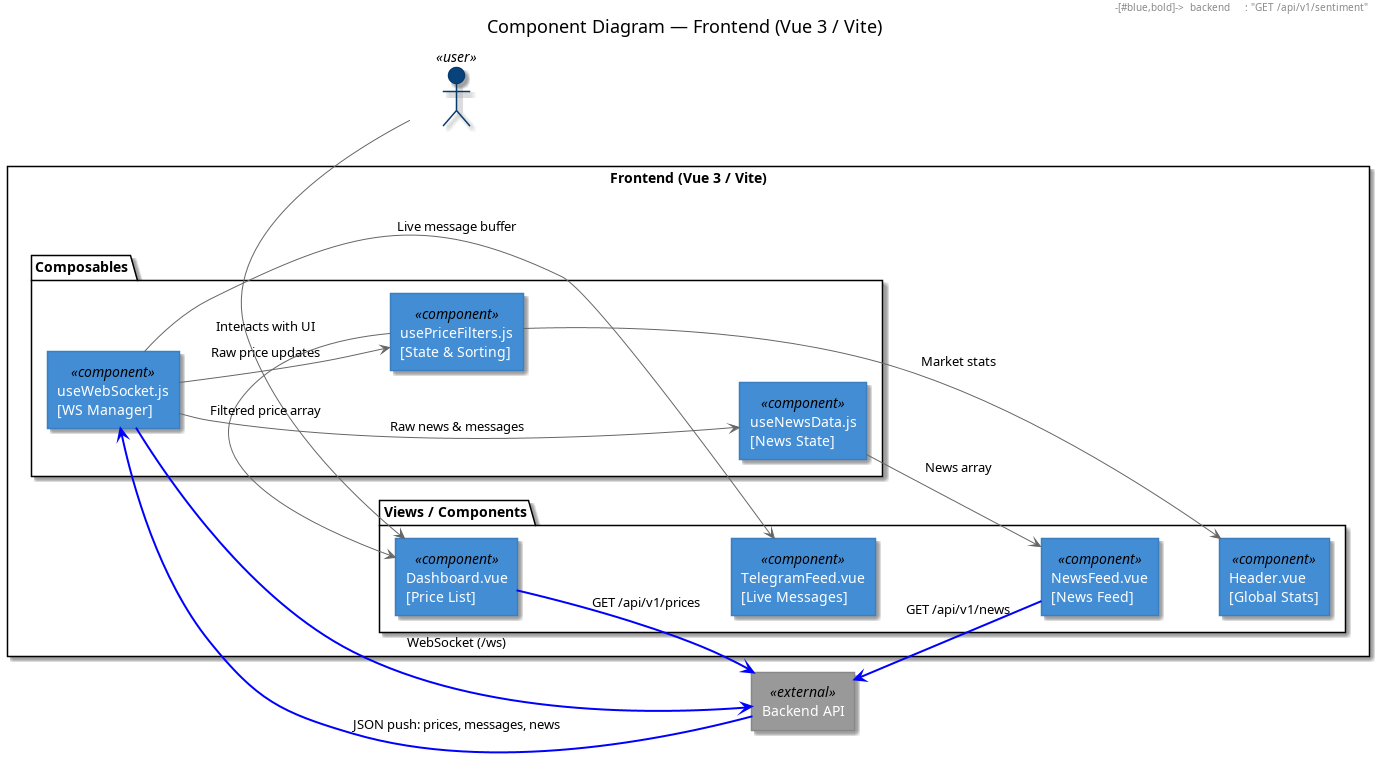

The diagram above was rendered by PlantUML. Its source (embedded in the PNG):
@startuml L3_component_frontend
left to right direction

skinparam rectangle {
    BackgroundColor<<component>> #438dd5
    FontColor<<component>> #ffffff
    BorderColor<<component>> #3c7fc0
    BackgroundColor<<external>> #999999
    FontColor<<external>> #ffffff
    BorderColor<<external>> #888888
}
skinparam actor {
    BackgroundColor<<user>> #08427b
    FontColor<<user>> #ffffff
    BorderColor<<user>> #073b6e
}
skinparam ArrowColor #666666
skinparam FontName SansSerif

title Component Diagram — Frontend (Vue 3 / Vite)

actor "Crypto Trader" <<user>> as user
rectangle "Backend API" <<external>> as backend

rectangle "Frontend (Vue 3 / Vite)" {

    package "Composables" {
        rectangle "useWebSocket.js\n[WS Manager]" <<component>> as use_ws
        rectangle "usePriceFilters.js\n[State & Sorting]" <<component>> as use_filters
        rectangle "useNewsData.js\n[News State]" <<component>> as use_news
    }

    package "Views / Components" {
        rectangle "Dashboard.vue\n[Price List]" <<component>> as dashboard
        rectangle "TelegramFeed.vue\n[Live Messages]" <<component>> as tg_feed
        rectangle "NewsFeed.vue\n[News Feed]" <<component>> as news_feed
        rectangle "Header.vue\n[Global Stats]" <<component>> as header
    }
}

' Force stacking
use_ws      -[hidden]down-> use_filters
use_filters -[hidden]down-> use_news
dashboard   -[hidden]down-> tg_feed
tg_feed     -[hidden]down-> news_feed
news_feed   -[hidden]down-> header

' User
user        ->               dashboard   : "Interacts with UI"

' WebSocket pipeline
use_ws      -[#blue,bold]->  backend     : "WebSocket (/ws)"
backend     -[#blue,bold]->  use_ws      : "JSON push: prices, messages, news"

' REST initial load
dashboard   -[#blue,bold]->  backend     : "GET /api/v1/prices"
news_feed   -[#blue,bold]->  backend     : "GET /api/v1/news"
header      -[#blue,bold]->  backend     : "GET /api/v1/sentiment"

' Composable data flow
use_ws      ->               use_filters : "Raw price updates"
use_ws      ->               use_news    : "Raw news & messages"
use_ws      ->               tg_feed     : "Live message buffer"

' State → Views
use_filters ->               dashboard   : "Filtered price array"
use_filters ->               header      : "Market stats"
use_news    ->               news_feed   : "News array"

@enduml